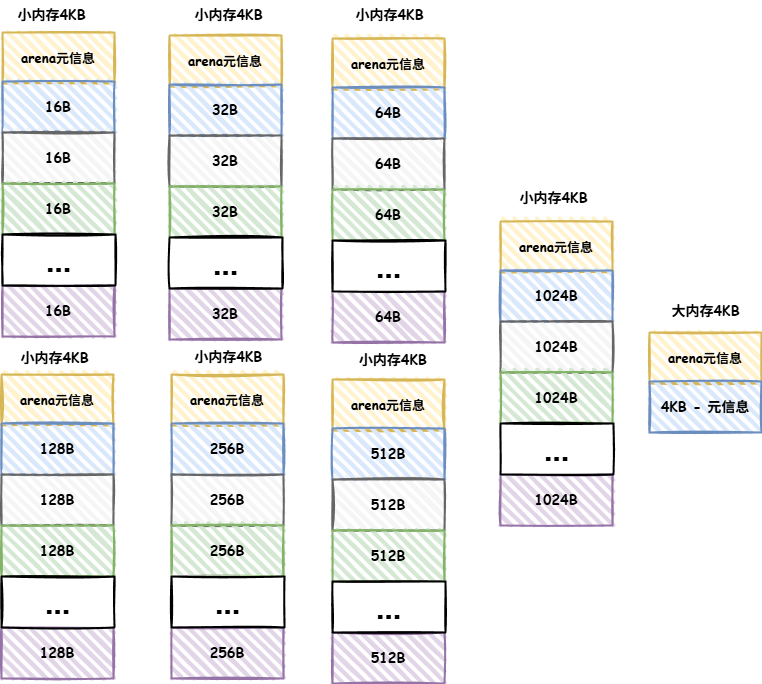

The diagram above was exported from draw.io. Its source (the exported page's mxGraphModel, read from the mxfile embedded in the PNG):
<mxGraphModel dx="1207" dy="713" grid="0" gridSize="10" guides="1" tooltips="1" connect="1" arrows="1" fold="1" page="1" pageScale="1" pageWidth="827" pageHeight="1169" math="0" shadow="0">
  <root>
    <mxCell id="0" />
    <mxCell id="1" parent="0" />
    <mxCell id="DNcp2L0EpHlyRPWJVI9h-1" value="&lt;font face=&quot;Comic Sans MS&quot; style=&quot;font-size: 13px;&quot;&gt;&lt;b&gt;arena元信息&lt;/b&gt;&lt;/font&gt;" style="rounded=0;whiteSpace=wrap;html=1;strokeWidth=2;fillWeight=4;hachureGap=8;hachureAngle=45;sketch=1;fillColor=#fff2cc;strokeColor=#d6b656;" vertex="1" parent="1">
      <mxGeometry x="46" y="36" width="112" height="51" as="geometry" />
    </mxCell>
    <mxCell id="DNcp2L0EpHlyRPWJVI9h-2" value="&lt;font face=&quot;Comic Sans MS&quot; style=&quot;font-size: 14px;&quot;&gt;&lt;b&gt;16B&lt;/b&gt;&lt;/font&gt;" style="rounded=0;whiteSpace=wrap;html=1;strokeWidth=2;fillWeight=4;hachureGap=8;hachureAngle=45;fillColor=#dae8fc;sketch=1;strokeColor=#6c8ebf;" vertex="1" parent="1">
      <mxGeometry x="46" y="85" width="112" height="51" as="geometry" />
    </mxCell>
    <mxCell id="DNcp2L0EpHlyRPWJVI9h-3" value="&lt;b style=&quot;color: rgb(0, 0, 0); font-family: &amp;quot;Comic Sans MS&amp;quot;; font-size: 14px;&quot;&gt;16B&lt;/b&gt;" style="rounded=0;whiteSpace=wrap;html=1;strokeWidth=2;fillWeight=4;hachureGap=8;hachureAngle=45;fillColor=#f5f5f5;sketch=1;strokeColor=#666666;fontColor=#333333;" vertex="1" parent="1">
      <mxGeometry x="46" y="136" width="112" height="51" as="geometry" />
    </mxCell>
    <mxCell id="DNcp2L0EpHlyRPWJVI9h-4" value="&lt;b style=&quot;font-family: &amp;quot;Comic Sans MS&amp;quot;; font-size: 14px;&quot;&gt;16B&lt;/b&gt;" style="rounded=0;whiteSpace=wrap;html=1;strokeWidth=2;fillWeight=4;hachureGap=8;hachureAngle=45;fillColor=#d5e8d4;sketch=1;strokeColor=#82b366;" vertex="1" parent="1">
      <mxGeometry x="46" y="187" width="112" height="51" as="geometry" />
    </mxCell>
    <mxCell id="DNcp2L0EpHlyRPWJVI9h-5" value="&lt;b style=&quot;font-family: &amp;quot;Comic Sans MS&amp;quot;; font-size: 14px;&quot;&gt;16B&lt;/b&gt;" style="rounded=0;whiteSpace=wrap;html=1;strokeWidth=2;fillWeight=4;hachureGap=8;hachureAngle=45;fillColor=#e1d5e7;sketch=1;strokeColor=#9673a6;" vertex="1" parent="1">
      <mxGeometry x="46" y="289" width="112" height="51" as="geometry" />
    </mxCell>
    <mxCell id="DNcp2L0EpHlyRPWJVI9h-7" value="&lt;b&gt;&lt;font style=&quot;font-size: 30px;&quot;&gt;...&lt;/font&gt;&lt;/b&gt;" style="rounded=0;whiteSpace=wrap;html=1;strokeWidth=2;fillWeight=4;hachureGap=8;hachureAngle=45;sketch=1;" vertex="1" parent="1">
      <mxGeometry x="46" y="238" width="113" height="51" as="geometry" />
    </mxCell>
    <mxCell id="DNcp2L0EpHlyRPWJVI9h-8" value="&lt;font face=&quot;Comic Sans MS&quot; style=&quot;font-size: 13px;&quot;&gt;&lt;b&gt;arena元信息&lt;/b&gt;&lt;/font&gt;" style="rounded=0;whiteSpace=wrap;html=1;strokeWidth=2;fillWeight=4;hachureGap=8;hachureAngle=45;sketch=1;fillColor=#fff2cc;strokeColor=#d6b656;" vertex="1" parent="1">
      <mxGeometry x="215" y="378" width="112" height="51" as="geometry" />
    </mxCell>
    <mxCell id="DNcp2L0EpHlyRPWJVI9h-9" value="&lt;font face=&quot;Comic Sans MS&quot; style=&quot;font-size: 14px;&quot;&gt;&lt;b&gt;256B&lt;/b&gt;&lt;/font&gt;" style="rounded=0;whiteSpace=wrap;html=1;strokeWidth=2;fillWeight=4;hachureGap=8;hachureAngle=45;fillColor=#dae8fc;sketch=1;strokeColor=#6c8ebf;" vertex="1" parent="1">
      <mxGeometry x="215" y="427" width="112" height="51" as="geometry" />
    </mxCell>
    <mxCell id="DNcp2L0EpHlyRPWJVI9h-10" value="&lt;b style=&quot;color: rgb(0, 0, 0); font-family: &amp;quot;Comic Sans MS&amp;quot;; font-size: 14px;&quot;&gt;256B&lt;/b&gt;" style="rounded=0;whiteSpace=wrap;html=1;strokeWidth=2;fillWeight=4;hachureGap=8;hachureAngle=45;fillColor=#f5f5f5;sketch=1;strokeColor=#666666;fontColor=#333333;" vertex="1" parent="1">
      <mxGeometry x="215" y="478" width="112" height="51" as="geometry" />
    </mxCell>
    <mxCell id="DNcp2L0EpHlyRPWJVI9h-11" value="&lt;b style=&quot;font-family: &amp;quot;Comic Sans MS&amp;quot;; font-size: 14px;&quot;&gt;256B&lt;/b&gt;" style="rounded=0;whiteSpace=wrap;html=1;strokeWidth=2;fillWeight=4;hachureGap=8;hachureAngle=45;fillColor=#d5e8d4;sketch=1;strokeColor=#82b366;" vertex="1" parent="1">
      <mxGeometry x="215" y="529" width="112" height="51" as="geometry" />
    </mxCell>
    <mxCell id="DNcp2L0EpHlyRPWJVI9h-12" value="&lt;b style=&quot;font-family: &amp;quot;Comic Sans MS&amp;quot;; font-size: 14px;&quot;&gt;256B&lt;/b&gt;" style="rounded=0;whiteSpace=wrap;html=1;strokeWidth=2;fillWeight=4;hachureGap=8;hachureAngle=45;fillColor=#e1d5e7;sketch=1;strokeColor=#9673a6;" vertex="1" parent="1">
      <mxGeometry x="215" y="631" width="112" height="51" as="geometry" />
    </mxCell>
    <mxCell id="DNcp2L0EpHlyRPWJVI9h-13" value="&lt;b&gt;&lt;font style=&quot;font-size: 30px;&quot;&gt;...&lt;/font&gt;&lt;/b&gt;" style="rounded=0;whiteSpace=wrap;html=1;strokeWidth=2;fillWeight=4;hachureGap=8;hachureAngle=45;sketch=1;" vertex="1" parent="1">
      <mxGeometry x="215" y="580" width="113" height="51" as="geometry" />
    </mxCell>
    <mxCell id="DNcp2L0EpHlyRPWJVI9h-14" value="&lt;font face=&quot;Comic Sans MS&quot; style=&quot;font-size: 13px;&quot;&gt;&lt;b&gt;arena元信息&lt;/b&gt;&lt;/font&gt;" style="rounded=0;whiteSpace=wrap;html=1;strokeWidth=2;fillWeight=4;hachureGap=8;hachureAngle=45;sketch=1;fillColor=#fff2cc;strokeColor=#d6b656;" vertex="1" parent="1">
      <mxGeometry x="45" y="378" width="112" height="51" as="geometry" />
    </mxCell>
    <mxCell id="DNcp2L0EpHlyRPWJVI9h-15" value="&lt;font face=&quot;Comic Sans MS&quot; style=&quot;font-size: 14px;&quot;&gt;&lt;b&gt;128B&lt;/b&gt;&lt;/font&gt;" style="rounded=0;whiteSpace=wrap;html=1;strokeWidth=2;fillWeight=4;hachureGap=8;hachureAngle=45;fillColor=#dae8fc;sketch=1;strokeColor=#6c8ebf;" vertex="1" parent="1">
      <mxGeometry x="45" y="427" width="112" height="51" as="geometry" />
    </mxCell>
    <mxCell id="DNcp2L0EpHlyRPWJVI9h-16" value="&lt;b style=&quot;color: rgb(0, 0, 0); font-family: &amp;quot;Comic Sans MS&amp;quot;; font-size: 14px;&quot;&gt;128B&lt;/b&gt;" style="rounded=0;whiteSpace=wrap;html=1;strokeWidth=2;fillWeight=4;hachureGap=8;hachureAngle=45;fillColor=#f5f5f5;sketch=1;strokeColor=#666666;fontColor=#333333;" vertex="1" parent="1">
      <mxGeometry x="45" y="478" width="112" height="51" as="geometry" />
    </mxCell>
    <mxCell id="DNcp2L0EpHlyRPWJVI9h-17" value="&lt;b style=&quot;font-family: &amp;quot;Comic Sans MS&amp;quot;; font-size: 14px;&quot;&gt;128B&lt;/b&gt;" style="rounded=0;whiteSpace=wrap;html=1;strokeWidth=2;fillWeight=4;hachureGap=8;hachureAngle=45;fillColor=#d5e8d4;sketch=1;strokeColor=#82b366;" vertex="1" parent="1">
      <mxGeometry x="45" y="529" width="112" height="51" as="geometry" />
    </mxCell>
    <mxCell id="DNcp2L0EpHlyRPWJVI9h-18" value="&lt;b style=&quot;font-family: &amp;quot;Comic Sans MS&amp;quot;; font-size: 14px;&quot;&gt;128B&lt;/b&gt;" style="rounded=0;whiteSpace=wrap;html=1;strokeWidth=2;fillWeight=4;hachureGap=8;hachureAngle=45;fillColor=#e1d5e7;sketch=1;strokeColor=#9673a6;" vertex="1" parent="1">
      <mxGeometry x="45" y="631" width="112" height="51" as="geometry" />
    </mxCell>
    <mxCell id="DNcp2L0EpHlyRPWJVI9h-19" value="&lt;b&gt;&lt;font style=&quot;font-size: 30px;&quot;&gt;...&lt;/font&gt;&lt;/b&gt;" style="rounded=0;whiteSpace=wrap;html=1;strokeWidth=2;fillWeight=4;hachureGap=8;hachureAngle=45;sketch=1;" vertex="1" parent="1">
      <mxGeometry x="45" y="580" width="113" height="51" as="geometry" />
    </mxCell>
    <mxCell id="DNcp2L0EpHlyRPWJVI9h-20" value="&lt;font face=&quot;Comic Sans MS&quot; style=&quot;font-size: 13px;&quot;&gt;&lt;b&gt;arena元信息&lt;/b&gt;&lt;/font&gt;" style="rounded=0;whiteSpace=wrap;html=1;strokeWidth=2;fillWeight=4;hachureGap=8;hachureAngle=45;sketch=1;fillColor=#fff2cc;strokeColor=#d6b656;" vertex="1" parent="1">
      <mxGeometry x="213" y="39" width="112" height="51" as="geometry" />
    </mxCell>
    <mxCell id="DNcp2L0EpHlyRPWJVI9h-21" value="&lt;font face=&quot;Comic Sans MS&quot; style=&quot;font-size: 14px;&quot;&gt;&lt;b&gt;32B&lt;/b&gt;&lt;/font&gt;" style="rounded=0;whiteSpace=wrap;html=1;strokeWidth=2;fillWeight=4;hachureGap=8;hachureAngle=45;fillColor=#dae8fc;sketch=1;strokeColor=#6c8ebf;" vertex="1" parent="1">
      <mxGeometry x="213" y="88" width="112" height="51" as="geometry" />
    </mxCell>
    <mxCell id="DNcp2L0EpHlyRPWJVI9h-22" value="&lt;b style=&quot;color: rgb(0, 0, 0); font-family: &amp;quot;Comic Sans MS&amp;quot;; font-size: 14px;&quot;&gt;32B&lt;/b&gt;" style="rounded=0;whiteSpace=wrap;html=1;strokeWidth=2;fillWeight=4;hachureGap=8;hachureAngle=45;fillColor=#f5f5f5;sketch=1;strokeColor=#666666;fontColor=#333333;" vertex="1" parent="1">
      <mxGeometry x="213" y="139" width="112" height="51" as="geometry" />
    </mxCell>
    <mxCell id="DNcp2L0EpHlyRPWJVI9h-23" value="&lt;b style=&quot;font-family: &amp;quot;Comic Sans MS&amp;quot;; font-size: 14px;&quot;&gt;32B&lt;/b&gt;" style="rounded=0;whiteSpace=wrap;html=1;strokeWidth=2;fillWeight=4;hachureGap=8;hachureAngle=45;fillColor=#d5e8d4;sketch=1;strokeColor=#82b366;" vertex="1" parent="1">
      <mxGeometry x="213" y="190" width="112" height="51" as="geometry" />
    </mxCell>
    <mxCell id="DNcp2L0EpHlyRPWJVI9h-24" value="&lt;b style=&quot;font-family: &amp;quot;Comic Sans MS&amp;quot;; font-size: 14px;&quot;&gt;32B&lt;/b&gt;" style="rounded=0;whiteSpace=wrap;html=1;strokeWidth=2;fillWeight=4;hachureGap=8;hachureAngle=45;fillColor=#e1d5e7;sketch=1;strokeColor=#9673a6;" vertex="1" parent="1">
      <mxGeometry x="213" y="292" width="112" height="51" as="geometry" />
    </mxCell>
    <mxCell id="DNcp2L0EpHlyRPWJVI9h-25" value="&lt;b&gt;&lt;font style=&quot;font-size: 30px;&quot;&gt;...&lt;/font&gt;&lt;/b&gt;" style="rounded=0;whiteSpace=wrap;html=1;strokeWidth=2;fillWeight=4;hachureGap=8;hachureAngle=45;sketch=1;" vertex="1" parent="1">
      <mxGeometry x="213" y="241" width="113" height="51" as="geometry" />
    </mxCell>
    <mxCell id="DNcp2L0EpHlyRPWJVI9h-32" value="&lt;font face=&quot;Comic Sans MS&quot; style=&quot;font-size: 13px;&quot;&gt;&lt;b&gt;arena元信息&lt;/b&gt;&lt;/font&gt;" style="rounded=0;whiteSpace=wrap;html=1;strokeWidth=2;fillWeight=4;hachureGap=8;hachureAngle=45;sketch=1;fillColor=#fff2cc;strokeColor=#d6b656;" vertex="1" parent="1">
      <mxGeometry x="376" y="42" width="112" height="51" as="geometry" />
    </mxCell>
    <mxCell id="DNcp2L0EpHlyRPWJVI9h-33" value="&lt;font face=&quot;Comic Sans MS&quot; style=&quot;font-size: 14px;&quot;&gt;&lt;b&gt;64B&lt;/b&gt;&lt;/font&gt;" style="rounded=0;whiteSpace=wrap;html=1;strokeWidth=2;fillWeight=4;hachureGap=8;hachureAngle=45;fillColor=#dae8fc;sketch=1;strokeColor=#6c8ebf;" vertex="1" parent="1">
      <mxGeometry x="376" y="91" width="112" height="51" as="geometry" />
    </mxCell>
    <mxCell id="DNcp2L0EpHlyRPWJVI9h-34" value="&lt;b style=&quot;color: rgb(0, 0, 0); font-family: &amp;quot;Comic Sans MS&amp;quot;; font-size: 14px;&quot;&gt;64B&lt;/b&gt;" style="rounded=0;whiteSpace=wrap;html=1;strokeWidth=2;fillWeight=4;hachureGap=8;hachureAngle=45;fillColor=#f5f5f5;sketch=1;strokeColor=#666666;fontColor=#333333;" vertex="1" parent="1">
      <mxGeometry x="376" y="142" width="112" height="51" as="geometry" />
    </mxCell>
    <mxCell id="DNcp2L0EpHlyRPWJVI9h-35" value="&lt;b style=&quot;font-family: &amp;quot;Comic Sans MS&amp;quot;; font-size: 14px;&quot;&gt;64B&lt;/b&gt;" style="rounded=0;whiteSpace=wrap;html=1;strokeWidth=2;fillWeight=4;hachureGap=8;hachureAngle=45;fillColor=#d5e8d4;sketch=1;strokeColor=#82b366;" vertex="1" parent="1">
      <mxGeometry x="376" y="193" width="112" height="51" as="geometry" />
    </mxCell>
    <mxCell id="DNcp2L0EpHlyRPWJVI9h-36" value="&lt;b style=&quot;font-family: &amp;quot;Comic Sans MS&amp;quot;; font-size: 14px;&quot;&gt;64B&lt;/b&gt;" style="rounded=0;whiteSpace=wrap;html=1;strokeWidth=2;fillWeight=4;hachureGap=8;hachureAngle=45;fillColor=#e1d5e7;sketch=1;strokeColor=#9673a6;" vertex="1" parent="1">
      <mxGeometry x="376" y="295" width="112" height="51" as="geometry" />
    </mxCell>
    <mxCell id="DNcp2L0EpHlyRPWJVI9h-37" value="&lt;b&gt;&lt;font style=&quot;font-size: 30px;&quot;&gt;...&lt;/font&gt;&lt;/b&gt;" style="rounded=0;whiteSpace=wrap;html=1;strokeWidth=2;fillWeight=4;hachureGap=8;hachureAngle=45;sketch=1;" vertex="1" parent="1">
      <mxGeometry x="376" y="244" width="113" height="51" as="geometry" />
    </mxCell>
    <mxCell id="DNcp2L0EpHlyRPWJVI9h-38" value="&lt;font face=&quot;Comic Sans MS&quot; style=&quot;font-size: 13px;&quot;&gt;&lt;b&gt;arena元信息&lt;/b&gt;&lt;/font&gt;" style="rounded=0;whiteSpace=wrap;html=1;strokeWidth=2;fillWeight=4;hachureGap=8;hachureAngle=45;sketch=1;fillColor=#fff2cc;strokeColor=#d6b656;" vertex="1" parent="1">
      <mxGeometry x="376" y="383" width="112" height="51" as="geometry" />
    </mxCell>
    <mxCell id="DNcp2L0EpHlyRPWJVI9h-39" value="&lt;font face=&quot;Comic Sans MS&quot; style=&quot;font-size: 14px;&quot;&gt;&lt;b&gt;512B&lt;/b&gt;&lt;/font&gt;" style="rounded=0;whiteSpace=wrap;html=1;strokeWidth=2;fillWeight=4;hachureGap=8;hachureAngle=45;fillColor=#dae8fc;sketch=1;strokeColor=#6c8ebf;" vertex="1" parent="1">
      <mxGeometry x="376" y="432" width="112" height="51" as="geometry" />
    </mxCell>
    <mxCell id="DNcp2L0EpHlyRPWJVI9h-40" value="&lt;b style=&quot;color: rgb(0, 0, 0); font-family: &amp;quot;Comic Sans MS&amp;quot;; font-size: 14px;&quot;&gt;512B&lt;/b&gt;" style="rounded=0;whiteSpace=wrap;html=1;strokeWidth=2;fillWeight=4;hachureGap=8;hachureAngle=45;fillColor=#f5f5f5;sketch=1;strokeColor=#666666;fontColor=#333333;" vertex="1" parent="1">
      <mxGeometry x="376" y="483" width="112" height="51" as="geometry" />
    </mxCell>
    <mxCell id="DNcp2L0EpHlyRPWJVI9h-41" value="&lt;font face=&quot;Comic Sans MS&quot;&gt;&lt;span style=&quot;font-size: 14px;&quot;&gt;&lt;b&gt;512B&lt;/b&gt;&lt;/span&gt;&lt;/font&gt;" style="rounded=0;whiteSpace=wrap;html=1;strokeWidth=2;fillWeight=4;hachureGap=8;hachureAngle=45;fillColor=#d5e8d4;sketch=1;strokeColor=#82b366;" vertex="1" parent="1">
      <mxGeometry x="376" y="534" width="112" height="51" as="geometry" />
    </mxCell>
    <mxCell id="DNcp2L0EpHlyRPWJVI9h-42" value="&lt;b style=&quot;font-family: &amp;quot;Comic Sans MS&amp;quot;; font-size: 14px;&quot;&gt;512B&lt;/b&gt;" style="rounded=0;whiteSpace=wrap;html=1;strokeWidth=2;fillWeight=4;hachureGap=8;hachureAngle=45;fillColor=#e1d5e7;sketch=1;strokeColor=#9673a6;" vertex="1" parent="1">
      <mxGeometry x="376" y="636" width="112" height="51" as="geometry" />
    </mxCell>
    <mxCell id="DNcp2L0EpHlyRPWJVI9h-43" value="&lt;b&gt;&lt;font style=&quot;font-size: 30px;&quot;&gt;...&lt;/font&gt;&lt;/b&gt;" style="rounded=0;whiteSpace=wrap;html=1;strokeWidth=2;fillWeight=4;hachureGap=8;hachureAngle=45;sketch=1;" vertex="1" parent="1">
      <mxGeometry x="376" y="585" width="113" height="51" as="geometry" />
    </mxCell>
    <mxCell id="DNcp2L0EpHlyRPWJVI9h-50" value="&lt;font face=&quot;Comic Sans MS&quot; style=&quot;font-size: 13px;&quot;&gt;&lt;b&gt;arena元信息&lt;/b&gt;&lt;/font&gt;" style="rounded=0;whiteSpace=wrap;html=1;strokeWidth=2;fillWeight=4;hachureGap=8;hachureAngle=45;sketch=1;fillColor=#fff2cc;strokeColor=#d6b656;" vertex="1" parent="1">
      <mxGeometry x="544" y="225" width="112" height="51" as="geometry" />
    </mxCell>
    <mxCell id="DNcp2L0EpHlyRPWJVI9h-51" value="&lt;font face=&quot;Comic Sans MS&quot; style=&quot;font-size: 14px;&quot;&gt;&lt;b&gt;1024B&lt;/b&gt;&lt;/font&gt;" style="rounded=0;whiteSpace=wrap;html=1;strokeWidth=2;fillWeight=4;hachureGap=8;hachureAngle=45;fillColor=#dae8fc;sketch=1;strokeColor=#6c8ebf;" vertex="1" parent="1">
      <mxGeometry x="544" y="274" width="112" height="51" as="geometry" />
    </mxCell>
    <mxCell id="DNcp2L0EpHlyRPWJVI9h-52" value="&lt;b style=&quot;color: rgb(0, 0, 0); font-family: &amp;quot;Comic Sans MS&amp;quot;; font-size: 14px;&quot;&gt;1024B&lt;/b&gt;" style="rounded=0;whiteSpace=wrap;html=1;strokeWidth=2;fillWeight=4;hachureGap=8;hachureAngle=45;fillColor=#f5f5f5;sketch=1;strokeColor=#666666;fontColor=#333333;" vertex="1" parent="1">
      <mxGeometry x="544" y="325" width="112" height="51" as="geometry" />
    </mxCell>
    <mxCell id="DNcp2L0EpHlyRPWJVI9h-53" value="&lt;b style=&quot;font-family: &amp;quot;Comic Sans MS&amp;quot;; font-size: 14px;&quot;&gt;1024B&lt;/b&gt;" style="rounded=0;whiteSpace=wrap;html=1;strokeWidth=2;fillWeight=4;hachureGap=8;hachureAngle=45;fillColor=#d5e8d4;sketch=1;strokeColor=#82b366;" vertex="1" parent="1">
      <mxGeometry x="544" y="376" width="112" height="51" as="geometry" />
    </mxCell>
    <mxCell id="DNcp2L0EpHlyRPWJVI9h-54" value="&lt;b style=&quot;font-family: &amp;quot;Comic Sans MS&amp;quot;; font-size: 14px;&quot;&gt;1024B&lt;/b&gt;" style="rounded=0;whiteSpace=wrap;html=1;strokeWidth=2;fillWeight=4;hachureGap=8;hachureAngle=45;fillColor=#e1d5e7;sketch=1;strokeColor=#9673a6;" vertex="1" parent="1">
      <mxGeometry x="544" y="478" width="112" height="51" as="geometry" />
    </mxCell>
    <mxCell id="DNcp2L0EpHlyRPWJVI9h-55" value="&lt;b&gt;&lt;font style=&quot;font-size: 30px;&quot;&gt;...&lt;/font&gt;&lt;/b&gt;" style="rounded=0;whiteSpace=wrap;html=1;strokeWidth=2;fillWeight=4;hachureGap=8;hachureAngle=45;sketch=1;" vertex="1" parent="1">
      <mxGeometry x="544" y="427" width="113" height="51" as="geometry" />
    </mxCell>
    <mxCell id="DNcp2L0EpHlyRPWJVI9h-56" value="&lt;font face=&quot;Comic Sans MS&quot; style=&quot;font-size: 13px;&quot;&gt;&lt;b&gt;arena元信息&lt;/b&gt;&lt;/font&gt;" style="rounded=0;whiteSpace=wrap;html=1;strokeWidth=2;fillWeight=4;hachureGap=8;hachureAngle=45;sketch=1;fillColor=#fff2cc;strokeColor=#d6b656;" vertex="1" parent="1">
      <mxGeometry x="693" y="336" width="112" height="51" as="geometry" />
    </mxCell>
    <mxCell id="DNcp2L0EpHlyRPWJVI9h-57" value="&lt;font face=&quot;Comic Sans MS&quot; style=&quot;font-size: 14px;&quot;&gt;&lt;b&gt;4KB - 元信息&lt;/b&gt;&lt;/font&gt;" style="rounded=0;whiteSpace=wrap;html=1;strokeWidth=2;fillWeight=4;hachureGap=8;hachureAngle=45;fillColor=#dae8fc;sketch=1;strokeColor=#6c8ebf;" vertex="1" parent="1">
      <mxGeometry x="693" y="385" width="112" height="51" as="geometry" />
    </mxCell>
    <mxCell id="DNcp2L0EpHlyRPWJVI9h-62" value="&lt;b&gt;&lt;font face=&quot;Comic Sans MS&quot; style=&quot;font-size: 14px;&quot;&gt;小内存4KB&lt;/font&gt;&lt;/b&gt;" style="text;html=1;align=center;verticalAlign=middle;resizable=0;points=[];autosize=1;strokeColor=none;fillColor=none;" vertex="1" parent="1">
      <mxGeometry x="51.5" y="4" width="86" height="29" as="geometry" />
    </mxCell>
    <mxCell id="DNcp2L0EpHlyRPWJVI9h-64" value="&lt;b&gt;&lt;font face=&quot;Comic Sans MS&quot; style=&quot;font-size: 14px;&quot;&gt;小内存4KB&lt;/font&gt;&lt;/b&gt;" style="text;html=1;align=center;verticalAlign=middle;resizable=0;points=[];autosize=1;strokeColor=none;fillColor=none;" vertex="1" parent="1">
      <mxGeometry x="389.5" y="4" width="86" height="29" as="geometry" />
    </mxCell>
    <mxCell id="DNcp2L0EpHlyRPWJVI9h-65" value="&lt;b&gt;&lt;font face=&quot;Comic Sans MS&quot; style=&quot;font-size: 14px;&quot;&gt;小内存4KB&lt;/font&gt;&lt;/b&gt;" style="text;html=1;align=center;verticalAlign=middle;resizable=0;points=[];autosize=1;strokeColor=none;fillColor=none;" vertex="1" parent="1">
      <mxGeometry x="554" y="187" width="86" height="29" as="geometry" />
    </mxCell>
    <mxCell id="DNcp2L0EpHlyRPWJVI9h-66" value="&lt;b&gt;&lt;font face=&quot;Comic Sans MS&quot; style=&quot;font-size: 14px;&quot;&gt;小内存4KB&lt;/font&gt;&lt;/b&gt;" style="text;html=1;align=center;verticalAlign=middle;resizable=0;points=[];autosize=1;strokeColor=none;fillColor=none;" vertex="1" parent="1">
      <mxGeometry x="55" y="347" width="86" height="29" as="geometry" />
    </mxCell>
    <mxCell id="DNcp2L0EpHlyRPWJVI9h-67" value="&lt;b&gt;&lt;font face=&quot;Comic Sans MS&quot; style=&quot;font-size: 14px;&quot;&gt;小内存4KB&amp;nbsp;&lt;/font&gt;&lt;/b&gt;" style="text;html=1;align=center;verticalAlign=middle;resizable=0;points=[];autosize=1;strokeColor=none;fillColor=none;" vertex="1" parent="1">
      <mxGeometry x="228" y="346" width="93" height="29" as="geometry" />
    </mxCell>
    <mxCell id="DNcp2L0EpHlyRPWJVI9h-68" value="&lt;font face=&quot;Comic Sans MS&quot;&gt;&lt;span style=&quot;font-size: 14px;&quot;&gt;&lt;b&gt;&amp;nbsp;小内存4KB&lt;/b&gt;&lt;/span&gt;&lt;/font&gt;" style="text;html=1;align=center;verticalAlign=middle;resizable=0;points=[];autosize=1;strokeColor=none;fillColor=none;" vertex="1" parent="1">
      <mxGeometry x="386.5" y="349" width="93" height="29" as="geometry" />
    </mxCell>
    <mxCell id="DNcp2L0EpHlyRPWJVI9h-69" value="&lt;b&gt;&lt;font face=&quot;Comic Sans MS&quot; style=&quot;font-size: 14px;&quot;&gt;大内存4KB&lt;/font&gt;&lt;/b&gt;" style="text;html=1;align=center;verticalAlign=middle;resizable=0;points=[];autosize=1;strokeColor=none;fillColor=none;" vertex="1" parent="1">
      <mxGeometry x="706" y="300" width="86" height="29" as="geometry" />
    </mxCell>
    <mxCell id="DNcp2L0EpHlyRPWJVI9h-70" value="&lt;b&gt;&lt;font face=&quot;Comic Sans MS&quot; style=&quot;font-size: 14px;&quot;&gt;小内存4KB&lt;/font&gt;&lt;/b&gt;" style="text;html=1;align=center;verticalAlign=middle;resizable=0;points=[];autosize=1;strokeColor=none;fillColor=none;" vertex="1" parent="1">
      <mxGeometry x="228.5" y="4" width="86" height="29" as="geometry" />
    </mxCell>
  </root>
</mxGraphModel>